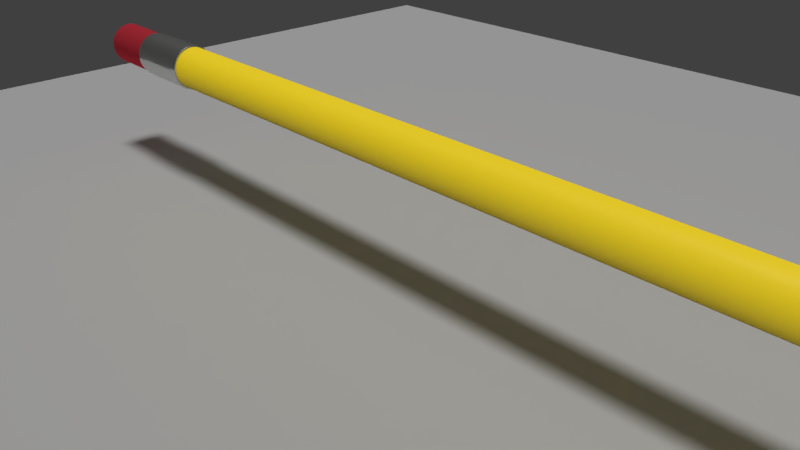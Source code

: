 # Source: Pencil.blend  (saved by Blender 2.79.0; exported with 4.5.12 LTS)
import bpy
from mathutils import Matrix  # noqa: F401  (used for matrix-valued properties, if any)

bpy.ops.wm.read_factory_settings(use_empty=True)
scene = bpy.context.scene
scene.name = 'Scene'

# ---- collections
col_collection_1 = bpy.data.collections.new('Collection 1'); scene.collection.children.link(col_collection_1)

# ---- materials (node trees are filled in below, after node groups)
mat_pensil = bpy.data.materials.new("Pensil'")
mat_pensil.alpha_threshold = 0.0
mat_pensil.roughness = 0.5
mat_material_001 = bpy.data.materials.new('Material.001')
mat_material_001.alpha_threshold = 0.0
mat_material_001.roughness = 0.5
mat_material_002 = bpy.data.materials.new('Material.002')
mat_material_002.alpha_threshold = 0.0
mat_material_002.roughness = 0.5
mat_material = bpy.data.materials.new('Material')
mat_material.alpha_threshold = 0.0
mat_material.roughness = 0.5
mat_material_003 = bpy.data.materials.new('Material.003')
mat_material_003.alpha_threshold = 0.0
mat_material_003.roughness = 0.5

# ---- material node trees
mat_pensil.use_nodes = True; mat_pensil.node_tree.nodes.clear()
_N = mat_pensil.node_tree.nodes; _L = mat_pensil.node_tree.links
n0 = _N.new('ShaderNodeAmbientOcclusion'); n0.name = 'Ambient Occlusion'; n0.location = (-178, 492)
n0.samples = 1
n0.inputs[0].default_value = (0.8, 0.5885, 0.001487, 1.0)
n0.inputs[1].default_value = 0.0
n1 = _N.new('ShaderNodeMixShader'); n1.name = 'Mix Shader'; n1.location = (230, 366)
n1.inputs[0].default_value = 0.088
n2 = _N.new('ShaderNodeBsdfPrincipled'); n2.name = 'Principled BSDF'; n2.location = (-89, 354)
n2.width = 150
n2.subsurface_method = 'BURLEY'
n2.inputs[1].default_value = 0.3917
n2.inputs[3].default_value = 1.45
n2.inputs[9].default_value = (1.0, 1.0, 1.0)
n3 = _N.new('ShaderNodeOutputMaterial'); n3.name = 'Material Output'; n3.location = (503, 462)
_L.new(n2.outputs[0], n1.inputs[2])
_L.new(n1.outputs[0], n3.inputs[0])
_L.new(n0.outputs[0], n1.inputs[1])
n3.is_active_output = True
mat_material_001.use_nodes = True; mat_material_001.node_tree.nodes.clear()
_N = mat_material_001.node_tree.nodes; _L = mat_material_001.node_tree.links
n0 = _N.new('ShaderNodeOutputMaterial'); n0.name = 'Material Output'; n0.location = (300, 300)
n1 = _N.new('ShaderNodeBsdfDiffuse'); n1.name = 'Diffuse BSDF'; n1.location = (10, 300)
n1.inputs[0].default_value = (0.8, 0.05127, 0.07765, 1.0)
_L.new(n1.outputs[0], n0.inputs[0])
n0.is_active_output = True
mat_material_002.use_nodes = True; mat_material_002.node_tree.nodes.clear()
_N = mat_material_002.node_tree.nodes; _L = mat_material_002.node_tree.links
n0 = _N.new('ShaderNodeMixShader'); n0.name = 'Mix Shader'; n0.location = (197, 369)
n1 = _N.new('ShaderNodeBsdfAnisotropic'); n1.name = 'Glossy BSDF'; n1.location = (-171, 356)
n1.distribution = 'GGX'
n1.inputs[0].default_value = (0.7761, 0.8, 0.7526, 1.0)
n1.inputs[1].default_value = 0.4655
n2 = _N.new('ShaderNodeBsdfAnisotropic'); n2.name = 'Anisotropic BSDF'; n2.location = (29, 280)
n2.distribution = 'GGX'
n2.inputs[1].default_value = 0.0
n2.inputs[2].default_value = 0.5
n3 = _N.new('ShaderNodeOutputMaterial'); n3.name = 'Material Output'; n3.location = (398, 357)
_L.new(n0.outputs[0], n3.inputs[0])
_L.new(n1.outputs[0], n0.inputs[1])
_L.new(n2.outputs[0], n0.inputs[2])
n3.is_active_output = True
mat_material.use_nodes = True; mat_material.node_tree.nodes.clear()
_N = mat_material.node_tree.nodes; _L = mat_material.node_tree.links
n0 = _N.new('ShaderNodeOutputMaterial'); n0.name = 'Material Output'; n0.location = (300, 300)
n1 = _N.new('ShaderNodeBsdfDiffuse'); n1.name = 'Diffuse BSDF'; n1.location = (10, 300)
n1.inputs[0].default_value = (0.8, 0.3092, 0.2239, 1.0)
_L.new(n1.outputs[0], n0.inputs[0])
n0.is_active_output = True
mat_material_003.use_nodes = True; mat_material_003.node_tree.nodes.clear()
_N = mat_material_003.node_tree.nodes; _L = mat_material_003.node_tree.links
n0 = _N.new('ShaderNodeOutputMaterial'); n0.name = 'Material Output'; n0.location = (300, 300)
n1 = _N.new('ShaderNodeBsdfDiffuse'); n1.name = 'Diffuse BSDF'; n1.location = (10, 300)
n1.inputs[0].default_value = (0.06681, 0.06681, 0.06681, 1.0)
_L.new(n1.outputs[0], n0.inputs[0])
n0.is_active_output = True

# ---- world
world_world = bpy.data.worlds.new('World'); scene.world = world_world
world_world.color = (0.05088, 0.05088, 0.05088)
world_world.use_sun_shadow = False
world_world.sun_shadow_jitter_overblur = 0.0
world_world.cycles.sampling_method = 'MANUAL'

# ---- cameras
cam_camera = bpy.data.cameras.new('Camera')
cam_camera.clip_end = 100.0
cam_camera.lens = 35.0
cam_camera.sensor_width = 32.0
cam_camera.sensor_height = 18.0
cam_camera.ortho_scale = 7.314
cam_camera.dof.focus_distance = 0.0

# ---- lights
light_sun = bpy.data.lights.new('Sun', 'SUN')
light_sun.transmission_factor = 0.0
light_sun.angle = 0.1993
light_sun.energy = 1.0
light_sun.shadow_buffer_clip_start = 0.5
light_sun.shadow_soft_size = 0.1
light_sun.shadow_cascade_max_distance = 1000.0

# ---- meshes
me_plane = bpy.data.meshes.new('Plane')
me_plane.from_pydata([(-1.0, -1.0, 0.0), (1.0, -1.0, 0.0), (-1.0, 1.0, 0.0), (1.0, 1.0, 0.0)], [], [(0, 1, 3, 2)])
me_plane.use_remesh_preserve_volume = False
me_plane.use_remesh_preserve_attributes = False
me_plane.use_mirror_vertex_groups = False
me_plane.update()
me_cone = bpy.data.meshes.new('Cone')
me_cone.from_pydata([(0.0, 1.0, -1.0), (0.1951, 0.9808, -1.0), (0.3827, 0.9239, -1.0), (0.5556, 0.8315, -1.0), (0.7071, 0.7071, -1.0), (0.8315, 0.5556, -1.0), (0.9239, 0.3827, -1.0), (0.9808, 0.1951, -1.0), (1.0, 7.55e-08, -1.0), (0.9808, -0.1951, -1.0), (0.9239, -0.3827, -1.0), (0.8315, -0.5556, -1.0), (0.7071, -0.7071, -1.0), (0.5556, -0.8315, -1.0), (0.3827, -0.9239, -1.0), (0.1951, -0.9808, -1.0), (-3.258e-07, -1.0, -1.0), (-0.1951, -0.9808, -1.0), (-0.3827, -0.9239, -1.0), (-0.5556, -0.8315, -1.0), (-0.7071, -0.7071, -1.0), (-0.8315, -0.5556, -1.0), (-0.9239, -0.3827, -1.0), (0.0, 0.0, 1.0), (-0.9808, -0.1951, -1.0), (-1.0, 9.656e-07, -1.0), (-0.9808, 0.1951, -1.0), (-0.9239, 0.3827, -1.0), (-0.8315, 0.5556, -1.0), (-0.7071, 0.7071, -1.0), (-0.5556, 0.8315, -1.0), (-0.3827, 0.9239, -1.0), (-0.1951, 0.9808, -1.0), (-0.7582, 1.0, -19.7), (-0.5631, 0.9808, -19.7), (-0.3755, 0.9239, -19.7), (-0.2026, 0.8315, -19.7), (-0.05106, 0.7071, -19.7), (0.0733, 0.5556, -19.7), (0.1657, 0.3827, -19.7), (0.2226, 0.1951, -19.7), (0.2418, 1.009e-07, -19.7), (0.2226, -0.1951, -19.7), (0.1657, -0.3827, -19.7), (0.0733, -0.5556, -19.7), (-0.05106, -0.7071, -19.7), (-0.2026, -0.8315, -19.7), (-0.3755, -0.9239, -19.7), (-0.5631, -0.9808, -19.7), (-0.7582, -1.0, -19.7), (-0.9533, -0.9808, -19.7), (-1.141, -0.9239, -19.7), (-1.314, -0.8315, -19.7), (-1.465, -0.7071, -19.7), (-1.59, -0.5556, -19.7), (-1.682, -0.3827, -19.7), (-1.739, -0.1951, -19.7), (-1.758, 9.91e-07, -19.7), (-1.739, 0.1951, -19.7), (-1.682, 0.3827, -19.7), (-1.59, 0.5556, -19.7), (-1.465, 0.7071, -19.7), (-1.314, 0.8315, -19.7), (-1.141, 0.9239, -19.7), (-0.9533, 0.9808, -19.7), (-0.7582, 1.08, -19.7), (-0.5474, 1.059, -19.7), (-0.3448, 0.9979, -19.7), (-0.1581, 0.8981, -19.7), (0.005599, 0.7638, -19.7), (0.1399, 0.6001, -19.7), (0.2397, 0.4133, -19.7), (0.3012, 0.2107, -19.7), (0.322, 8.614e-08, -19.7), (0.3012, -0.2107, -19.7), (0.2397, -0.4133, -19.7), (0.1399, -0.6001, -19.7), (0.005599, -0.7638, -19.7), (-0.1581, -0.8981, -19.7), (-0.3448, -0.9979, -19.7), (-0.5474, -1.059, -19.7), (-0.7582, -1.08, -19.7), (-0.9689, -1.059, -19.7), (-1.172, -0.9979, -19.7), (-1.358, -0.8981, -19.7), (-1.522, -0.7638, -19.7), (-1.656, -0.6001, -19.7), (-1.756, -0.4133, -19.7), (-1.818, -0.2107, -19.7), (-1.838, 1.048e-06, -19.7), (-1.818, 0.2107, -19.7), (-1.756, 0.4133, -19.7), (-1.656, 0.6001, -19.7), (-1.522, 0.7638, -19.7), (-1.358, 0.8981, -19.7), (-1.172, 0.9979, -19.7), (-0.9689, 1.059, -19.7), (-0.823, 1.08, -21.25), (-0.6123, 1.059, -21.25), (-0.4096, 0.9979, -21.25), (-0.2229, 0.8981, -21.25), (-0.05922, 0.7638, -21.25), (0.07511, 0.6001, -21.25), (0.1749, 0.4133, -21.25), (0.2364, 0.2107, -21.25), (0.2571, 8.286e-08, -21.25), (0.2364, -0.2107, -21.25), (0.1749, -0.4133, -21.25), (0.07511, -0.6001, -21.25), (-0.05922, -0.7638, -21.25), (-0.2229, -0.8981, -21.25), (-0.4096, -0.9979, -21.25), (-0.6123, -1.059, -21.25), (-0.823, -1.08, -21.25), (-1.034, -1.059, -21.25), (-1.236, -0.9979, -21.25), (-1.423, -0.8981, -21.25), (-1.587, -0.7638, -21.25), (-1.721, -0.6001, -21.25), (-1.821, -0.4133, -21.25), (-1.882, -0.2107, -21.25), (-1.903, 1.044e-06, -21.25), (-1.882, 0.2107, -21.25), (-1.821, 0.4133, -21.25), (-1.721, 0.6001, -21.25), (-1.587, 0.7638, -21.25), (-1.423, 0.8981, -21.25), (-1.236, 0.9979, -21.25), (-1.034, 1.059, -21.25), (-0.823, 1.003, -21.25), (-0.6273, 0.9839, -21.25), (-0.4391, 0.9268, -21.25), (-0.2657, 0.8341, -21.25), (-0.1137, 0.7093, -21.25), (0.01108, 0.5573, -21.25), (0.1038, 0.3839, -21.25), (0.1609, 0.1957, -21.25), (0.1801, 1.006e-07, -21.25), (0.1609, -0.1957, -21.25), (0.1038, -0.3839, -21.25), (0.01108, -0.5573, -21.25), (-0.1137, -0.7093, -21.25), (-0.2657, -0.8341, -21.25), (-0.4391, -0.9268, -21.25), (-0.6273, -0.9839, -21.25), (-0.823, -1.003, -21.25), (-1.019, -0.9839, -21.25), (-1.207, -0.9268, -21.25), (-1.38, -0.8341, -21.25), (-1.532, -0.7093, -21.25), (-1.657, -0.5573, -21.25), (-1.75, -0.3839, -21.25), (-1.807, -0.1957, -21.25), (-1.826, 9.935e-07, -21.25), (-1.807, 0.1957, -21.25), (-1.75, 0.3839, -21.25), (-1.657, 0.5573, -21.25), (-1.532, 0.7093, -21.25), (-1.38, 0.8341, -21.25), (-1.207, 0.9268, -21.25), (-1.019, 0.9839, -21.25), (-0.8952, 0.5226, -22.5), (-0.7935, 0.5126, -22.5), (-0.6956, 0.4829, -22.5), (-0.6054, 0.4347, -22.5), (-0.5263, 0.3698, -22.5), (-0.4615, 0.2907, -22.5), (-0.4132, 0.2005, -22.5), (-0.3836, 0.1027, -22.5), (-0.3735, 0.0008816, -22.5), (-0.3836, -0.1009, -22.5), (-0.4132, -0.1988, -22.5), (-0.4615, -0.289, -22.5), (-0.5263, -0.368, -22.5), (-0.6054, -0.4329, -22.5), (-0.6956, -0.4811, -22.5), (-0.7935, -0.5108, -22.5), (-0.8952, -0.5208, -22.5), (-0.997, -0.5108, -22.5), (-1.095, -0.4811, -22.5), (-1.185, -0.4329, -22.5), (-1.264, -0.368, -22.5), (-1.329, -0.289, -22.5), (-1.377, -0.1988, -22.5), (-1.407, -0.1009, -22.5), (-1.417, 0.0008819, -22.5), (-1.407, 0.1027, -22.5), (-1.377, 0.2005, -22.5), (-1.329, 0.2907, -22.5), (-1.264, 0.3698, -22.5), (-1.185, 0.4347, -22.5), (-1.095, 0.4829, -22.5), (-0.997, 0.5126, -22.5), (-1.089, -0.983, -22.47), (-0.8932, -1.002, -22.47), (-0.1839, 0.7102, -22.47), (-0.3359, 0.835, -22.47), (-1.089, 0.9847, -22.47), (-1.277, 0.9276, -22.47), (-1.277, -0.9259, -22.47), (-0.05911, 0.5582, -22.47), (-0.8932, 1.004, -22.47), (-1.45, -0.8332, -22.47), (0.03359, 0.3848, -22.47), (-1.602, -0.7084, -22.47), (0.09067, 0.1966, -22.47), (-1.727, -0.5564, -22.47), (0.1099, 0.0008816, -22.47), (-1.82, -0.383, -22.47), (0.09067, -0.1948, -22.47), (-1.877, -0.1948, -22.47), (0.03359, -0.383, -22.47), (-1.896, 0.0008825, -22.47), (-0.05911, -0.5564, -22.47), (-1.877, 0.1966, -22.47), (-0.1839, -0.7084, -22.47), (-1.82, 0.3848, -22.47), (-0.3359, -0.8332, -22.47), (-1.727, 0.5582, -22.47), (-0.5093, -0.9259, -22.47), (-0.6975, 0.9847, -22.47), (-1.602, 0.7102, -22.47), (-0.6975, -0.983, -22.47), (-0.5093, 0.9276, -22.47), (-1.45, 0.835, -22.47), (-0.8952, 1.004, -22.5), (-0.6995, 0.9847, -22.5), (-0.5114, 0.9276, -22.5), (-0.3379, 0.835, -22.5), (-0.1859, 0.7102, -22.5), (-0.06116, 0.5582, -22.5), (0.03154, 0.3848, -22.5), (0.08862, 0.1966, -22.5), (0.1079, 0.0008816, -22.5), (0.08862, -0.1948, -22.5), (0.03154, -0.383, -22.5), (-0.06116, -0.5564, -22.5), (-0.1859, -0.7084, -22.5), (-0.3379, -0.8332, -22.5), (-0.5114, -0.9259, -22.5), (-0.6995, -0.983, -22.5), (-0.8952, -1.002, -22.5), (-1.091, -0.983, -22.5), (-1.279, -0.9259, -22.5), (-1.453, -0.8332, -22.5), (-1.605, -0.7084, -22.5), (-1.729, -0.5564, -22.5), (-1.822, -0.383, -22.5), (-1.879, -0.1948, -22.5), (-1.898, 0.0008825, -22.5), (-1.879, 0.1966, -22.5), (-1.822, 0.3848, -22.5), (-1.729, 0.5582, -22.5), (-1.605, 0.7102, -22.5), (-1.453, 0.835, -22.5), (-1.279, 0.9276, -22.5), (-1.091, 0.9847, -22.5), (-0.8383, -1.002, -21.69), (-0.281, 0.835, -21.69), (-1.222, 0.9276, -21.69), (-1.034, -0.983, -21.69), (-0.129, 0.7102, -21.69), (-1.034, 0.9847, -21.69), (-1.222, -0.9259, -21.69), (-0.004262, 0.5582, -21.69), (-0.8383, 1.004, -21.69), (-1.396, -0.8332, -21.69), (0.08844, 0.3848, -21.69), (-1.548, -0.7084, -21.69), (0.1455, 0.1966, -21.69), (-1.672, -0.5564, -21.69), (0.1648, 0.0008816, -21.69), (-1.765, -0.383, -21.69), (0.1455, -0.1948, -21.69), (-1.822, -0.1948, -21.69), (0.08844, -0.383, -21.69), (-1.841, 0.0008825, -21.69), (-0.004262, -0.5564, -21.69), (-1.822, 0.1966, -21.69), (-0.129, -0.7084, -21.69), (-1.765, 0.3848, -21.69), (-0.281, -0.8332, -21.69), (-1.672, 0.5582, -21.69), (-0.4545, -0.9259, -21.69), (-0.6426, 0.9847, -21.69), (-1.548, 0.7102, -21.69), (-0.6426, -0.983, -21.69), (-0.4545, 0.9276, -21.69), (-1.396, 0.835, -21.69), (-0.757, -1.0, -19.68), (-0.5619, -0.9808, -19.68), (-1.313, 0.8315, -19.68), (-1.464, 0.7071, -19.68), (-0.2014, 0.8315, -19.68), (-0.3743, 0.9239, -19.68), (0.1669, -0.3827, -19.68), (0.2238, -0.1951, -19.68), (-1.738, -0.1951, -19.68), (-1.681, -0.3827, -19.68), (-0.9521, -0.9808, -19.68), (-1.14, 0.9239, -19.68), (-0.0499, 0.7071, -19.68), (0.07447, -0.5556, -19.68), (-1.757, 9.91e-07, -19.68), (-1.14, -0.9239, -19.68), (-0.9521, 0.9808, -19.68), (0.07447, 0.5556, -19.68), (-0.757, 1.0, -19.68), (-0.0499, -0.7071, -19.68), (-1.738, 0.1951, -19.68), (-1.313, -0.8315, -19.68), (0.1669, 0.3827, -19.68), (-0.2014, -0.8315, -19.68), (-1.681, 0.3827, -19.68), (-1.464, -0.7071, -19.68), (0.2238, 0.1951, -19.68), (-0.5619, 0.9808, -19.68), (-0.3743, -0.9239, -19.68), (-1.588, 0.5556, -19.68), (-1.588, -0.5556, -19.68), (0.243, 1.009e-07, -19.68), (-1.381, 0.8341, -21.27), (-0.4398, 0.9268, -21.27), (-0.628, -0.9838, -21.27), (-1.533, 0.7094, -21.27), (-0.628, 0.9839, -21.27), (-0.4398, -0.9267, -21.27), (-1.658, 0.5573, -21.27), (-0.2664, -0.834, -21.27), (-1.75, 0.3839, -21.27), (-0.1143, -0.7093, -21.27), (-1.808, 0.1957, -21.27), (0.0104, -0.5573, -21.27), (-1.827, 4.009e-05, -21.27), (0.1031, -0.3838, -21.27), (-1.808, -0.1957, -21.27), (0.1602, -0.1957, -21.27), (-1.75, -0.3838, -21.27), (0.1795, 3.919e-05, -21.27), (-1.658, -0.5573, -21.27), (0.1602, 0.1957, -21.27), (-1.533, -0.7093, -21.27), (0.1031, 0.3839, -21.27), (-1.381, -0.834, -21.27), (-0.8237, 1.003, -21.27), (0.0104, 0.5573, -21.27), (-1.208, -0.9267, -21.27), (-1.019, 0.9839, -21.27), (-0.1143, 0.7094, -21.27), (-1.019, -0.9838, -21.27), (-1.208, 0.9268, -21.27), (-0.2664, 0.8341, -21.27), (-0.8237, -1.003, -21.27), (0.1932, -0.9808, -1.047), (-0.709, 0.7071, -1.047), (0.3808, 0.9239, -1.047), (0.9789, -0.1951, -1.047), (-0.9258, -0.3827, -1.047), (-0.001896, -1.0, -1.047), (-0.5575, 0.8315, -1.047), (0.5537, 0.8315, -1.047), (0.922, -0.3827, -1.047), (-0.9827, -0.1951, -1.047), (-0.197, -0.9808, -1.047), (-0.3846, 0.9239, -1.047), (0.7052, 0.7071, -1.047), (0.8296, -0.5556, -1.047), (-1.002, 9.657e-07, -1.047), (-0.3846, -0.9239, -1.047), (-0.197, 0.9808, -1.047), (0.8296, 0.5556, -1.047), (-0.001896, 1.0, -1.047), (0.7052, -0.7071, -1.047), (-0.9827, 0.1951, -1.047), (-0.5575, -0.8315, -1.047), (0.922, 0.3827, -1.047), (0.5537, -0.8315, -1.047), (-0.9258, 0.3827, -1.047), (-0.709, -0.7071, -1.047), (0.9789, 0.1951, -1.047), (0.1932, 0.9808, -1.047), (0.3808, -0.9239, -1.047), (-0.8334, 0.5556, -1.047), (-0.8334, -0.5556, -1.047), (0.9981, 7.556e-08, -1.047), (0.1392, -0.6001, -19.72), (0.239, -0.4134, -19.72), (-1.818, 0.2107, -19.72), (-1.839, -1.874e-05, -19.72), (0.004877, -0.7638, -19.72), (-1.757, 0.4133, -19.72), (-0.1588, -0.8981, -19.72), (-1.657, 0.6001, -19.72), (-0.3455, -0.9979, -19.72), (-0.5482, 1.059, -19.72), (-0.7589, 1.08, -19.72), (-1.523, 0.7637, -19.72), (-0.5482, -1.059, -19.72), (-0.3455, 0.9979, -19.72), (-1.359, 0.8981, -19.72), (-0.7589, -1.08, -19.72), (-0.1588, 0.8981, -19.72), (-1.172, 0.9979, -19.72), (-0.9696, -1.059, -19.72), (0.004877, 0.7637, -19.72), (-0.9696, 1.059, -19.72), (-1.172, -0.9979, -19.72), (0.1392, 0.6001, -19.72), (-1.359, -0.8981, -19.72), (0.239, 0.4133, -19.72), (-1.523, -0.7638, -19.72), (0.3005, 0.2107, -19.72), (-1.657, -0.6001, -19.72), (0.3212, -1.97e-05, -19.72), (-1.757, -0.4134, -19.72), (0.3005, -0.2107, -19.72), (-1.818, -0.2107, -19.72), (-0.596, 0.596, -0.6859), (-0.3204, 0.7734, -0.6743), (0.3202, 0.7731, -0.6736), (0.0, 0.835, -0.67), (-0.7042, 0.4706, -0.694), (-0.4665, 0.6981, -0.6792), (-0.163, 0.8195, -0.6712), (-0.7868, 0.3259, -0.7033), (0.163, 0.8194, -0.6708), (-0.8165, -0.1624, -0.665), (-0.8269, 0.1645, -0.6861), (-0.8366, 8.078e-07, -0.6732), (0.5702, 0.5702, -0.6128), (0.7431, 0.3078, -0.6086), (0.8304, 6.269e-08, -0.6607), (0.4545, 0.6802, -0.636), (0.6667, 0.4455, -0.6038), (0.7981, 0.1588, -0.6275), (-0.121, -0.6082, -0.2401), (0.4469, -0.4469, -0.2642), (0.5506, -0.3679, -0.3244), (0.23, -0.5554, -0.2023), (-1.972e-07, -0.6051, -0.2101), (0.7444, -0.1481, -0.518), (0.6502, -0.2693, -0.4076), (0.34, -0.5089, -0.2241), (0.1168, -0.5873, -0.1977), (-0.3584, -0.5364, -0.2902), (-0.5915, -0.3953, -0.4229), (-0.7057, -0.2923, -0.5278), (-0.2403, -0.5801, -0.2558), (-0.4755, -0.4755, -0.345)], [], [(0, 420, 425, 1), (1, 425, 419, 2), (2, 419, 432, 3), (3, 432, 429, 4), (4, 429, 433, 5), (5, 433, 430, 6), (6, 430, 434, 7), (7, 434, 431, 8), (8, 431, 440, 9), (9, 440, 441, 10), (10, 441, 437, 11), (11, 437, 436, 12), (12, 436, 442, 13), (13, 442, 438, 14), (14, 438, 443, 15), (15, 443, 439, 16), (16, 439, 435, 17), (17, 435, 447, 18), (18, 447, 444, 19), (19, 444, 448, 20), (20, 448, 445, 21), (21, 445, 446, 22), (22, 446, 426, 24), (24, 426, 428, 25), (25, 428, 427, 26), (26, 427, 424, 27), (27, 424, 421, 28), (28, 421, 417, 29), (29, 417, 422, 30), (30, 422, 418, 31), (31, 418, 423, 32), (32, 423, 420, 0), (290, 289, 49, 48), (40, 41, 73, 72), (292, 291, 62, 61), (294, 293, 36, 35), (296, 295, 43, 42), (298, 297, 56, 55), (289, 299, 50, 49), (291, 300, 63, 62), (293, 301, 37, 36), (295, 302, 44, 43), (297, 303, 57, 56), (299, 304, 51, 50), (300, 305, 64, 63), (301, 306, 38, 37), (305, 307, 33, 64), (302, 308, 45, 44), (303, 309, 58, 57), (304, 310, 52, 51), (306, 311, 39, 38), (308, 312, 46, 45), (309, 313, 59, 58), (310, 314, 53, 52), (311, 315, 40, 39), (307, 316, 34, 33), (312, 317, 47, 46), (313, 318, 60, 59), (314, 319, 54, 53), (315, 320, 41, 40), (317, 290, 48, 47), (318, 292, 61, 60), (319, 298, 55, 54), (316, 294, 35, 34), (320, 296, 42, 41), (386, 385, 108, 107), (54, 55, 87, 86), (41, 42, 74, 73), (55, 56, 88, 87), (42, 43, 75, 74), (56, 57, 89, 88), (43, 44, 76, 75), (57, 58, 90, 89), (44, 45, 77, 76), (58, 59, 91, 90), (45, 46, 78, 77), (59, 60, 92, 91), (46, 47, 79, 78), (33, 34, 66, 65), (60, 61, 93, 92), (47, 48, 80, 79), (34, 35, 67, 66), (61, 62, 94, 93), (48, 49, 81, 80), (35, 36, 68, 67), (62, 63, 95, 94), (49, 50, 82, 81), (36, 37, 69, 68), (63, 64, 96, 95), (50, 51, 83, 82), (37, 38, 70, 69), (64, 33, 65, 96), (51, 52, 84, 83), (38, 39, 71, 70), (52, 53, 85, 84), (39, 40, 72, 71), (53, 54, 86, 85), (110, 111, 143, 142), (388, 387, 122, 121), (385, 389, 109, 108), (387, 390, 123, 122), (389, 391, 110, 109), (390, 392, 124, 123), (391, 393, 111, 110), (395, 394, 98, 97), (392, 396, 125, 124), (393, 397, 112, 111), (394, 398, 99, 98), (396, 399, 126, 125), (397, 400, 113, 112), (398, 401, 100, 99), (399, 402, 127, 126), (400, 403, 114, 113), (401, 404, 101, 100), (402, 405, 128, 127), (403, 406, 115, 114), (404, 407, 102, 101), (405, 395, 97, 128), (406, 408, 116, 115), (407, 409, 103, 102), (408, 410, 117, 116), (409, 411, 104, 103), (410, 412, 118, 117), (411, 413, 105, 104), (412, 414, 119, 118), (413, 415, 106, 105), (414, 416, 120, 119), (415, 386, 107, 106), (416, 388, 121, 120), (194, 193, 242, 241), (97, 98, 130, 129), (124, 125, 157, 156), (111, 112, 144, 143), (98, 99, 131, 130), (125, 126, 158, 157), (112, 113, 145, 144), (99, 100, 132, 131), (126, 127, 159, 158), (113, 114, 146, 145), (100, 101, 133, 132), (127, 128, 160, 159), (114, 115, 147, 146), (101, 102, 134, 133), (128, 97, 129, 160), (115, 116, 148, 147), (102, 103, 135, 134), (116, 117, 149, 148), (103, 104, 136, 135), (117, 118, 150, 149), (104, 105, 137, 136), (118, 119, 151, 150), (105, 106, 138, 137), (119, 120, 152, 151), (106, 107, 139, 138), (120, 121, 153, 152), (107, 108, 140, 139), (121, 122, 154, 153), (108, 109, 141, 140), (122, 123, 155, 154), (109, 110, 142, 141), (123, 124, 156, 155), (161, 162, 163, 164, 165, 166, 167, 168, 169, 170, 171, 172, 173, 174, 175, 176, 177, 178, 179, 180, 181, 182, 183, 184, 185, 186, 187, 188, 189, 190, 191, 192), (196, 195, 229, 228), (198, 197, 256, 255), (193, 199, 243, 242), (195, 200, 230, 229), (197, 201, 225, 256), (199, 202, 244, 243), (200, 203, 231, 230), (202, 204, 245, 244), (203, 205, 232, 231), (204, 206, 246, 245), (205, 207, 233, 232), (206, 208, 247, 246), (207, 209, 234, 233), (208, 210, 248, 247), (209, 211, 235, 234), (210, 212, 249, 248), (211, 213, 236, 235), (212, 214, 250, 249), (213, 215, 237, 236), (214, 216, 251, 250), (215, 217, 238, 237), (216, 218, 252, 251), (217, 219, 239, 238), (201, 220, 226, 225), (218, 221, 253, 252), (219, 222, 240, 239), (220, 223, 227, 226), (221, 224, 254, 253), (222, 194, 241, 240), (223, 196, 228, 227), (224, 198, 255, 254), (288, 259, 198, 224), (287, 258, 196, 223), (286, 257, 194, 222), (285, 288, 224, 221), (284, 287, 223, 220), (283, 286, 222, 219), (282, 285, 221, 218), (265, 284, 220, 201), (281, 283, 219, 217), (280, 282, 218, 216), (279, 281, 217, 215), (278, 280, 216, 214), (277, 279, 215, 213), (276, 278, 214, 212), (275, 277, 213, 211), (274, 276, 212, 210), (273, 275, 211, 209), (272, 274, 210, 208), (271, 273, 209, 207), (270, 272, 208, 206), (269, 271, 207, 205), (268, 270, 206, 204), (267, 269, 205, 203), (266, 268, 204, 202), (264, 267, 203, 200), (263, 266, 202, 199), (262, 265, 201, 197), (261, 264, 200, 195), (260, 263, 199, 193), (259, 262, 197, 198), (258, 261, 195, 196), (257, 260, 193, 194), (162, 161, 225, 226), (163, 162, 226, 227), (164, 163, 227, 228), (165, 164, 228, 229), (166, 165, 229, 230), (167, 166, 230, 231), (168, 167, 231, 232), (169, 168, 232, 233), (170, 169, 233, 234), (171, 170, 234, 235), (172, 171, 235, 236), (173, 172, 236, 237), (174, 173, 237, 238), (175, 174, 238, 239), (176, 175, 239, 240), (177, 176, 240, 241), (178, 177, 241, 242), (179, 178, 242, 243), (180, 179, 243, 244), (181, 180, 244, 245), (182, 181, 245, 246), (183, 182, 246, 247), (184, 183, 247, 248), (185, 184, 248, 249), (186, 185, 249, 250), (187, 186, 250, 251), (188, 187, 251, 252), (189, 188, 252, 253), (190, 189, 253, 254), (191, 190, 254, 255), (192, 191, 255, 256), (161, 192, 256, 225), (352, 349, 260, 257), (351, 348, 261, 258), (350, 347, 262, 259), (349, 346, 263, 260), (348, 345, 264, 261), (347, 344, 265, 262), (346, 343, 266, 263), (345, 342, 267, 264), (343, 341, 268, 266), (342, 340, 269, 267), (341, 339, 270, 268), (340, 338, 271, 269), (339, 337, 272, 270), (338, 336, 273, 271), (337, 335, 274, 272), (336, 334, 275, 273), (335, 333, 276, 274), (334, 332, 277, 275), (333, 331, 278, 276), (332, 330, 279, 277), (331, 329, 280, 278), (330, 328, 281, 279), (329, 327, 282, 280), (328, 326, 283, 281), (344, 325, 284, 265), (327, 324, 285, 282), (326, 323, 286, 283), (325, 322, 287, 284), (324, 321, 288, 285), (323, 352, 257, 286), (322, 351, 258, 287), (321, 350, 259, 288), (158, 159, 350, 321), (384, 356, 296, 320), (380, 355, 294, 316), (383, 357, 298, 319), (382, 354, 292, 318), (381, 353, 290, 317), (379, 384, 320, 315), (378, 383, 319, 314), (377, 382, 318, 313), (376, 381, 317, 312), (371, 380, 316, 307), (375, 379, 315, 311), (374, 378, 314, 310), (373, 377, 313, 309), (372, 376, 312, 308), (370, 375, 311, 306), (368, 374, 310, 304), (367, 373, 309, 303), (366, 372, 308, 302), (369, 371, 307, 305), (365, 370, 306, 301), (364, 369, 305, 300), (363, 368, 304, 299), (362, 367, 303, 297), (361, 366, 302, 295), (360, 365, 301, 293), (359, 364, 300, 291), (358, 363, 299, 289), (357, 362, 297, 298), (356, 361, 295, 296), (355, 360, 293, 294), (354, 359, 291, 292), (88, 89, 388, 416), (145, 146, 349, 352), (132, 133, 348, 351), (159, 160, 347, 350), (146, 147, 346, 349), (133, 134, 345, 348), (160, 129, 344, 347), (147, 148, 343, 346), (134, 135, 342, 345), (148, 149, 341, 343), (135, 136, 340, 342), (149, 150, 339, 341), (136, 137, 338, 340), (150, 151, 337, 339), (137, 138, 336, 338), (151, 152, 335, 337), (138, 139, 334, 336), (152, 153, 333, 335), (139, 140, 332, 334), (153, 154, 331, 333), (140, 141, 330, 332), (154, 155, 329, 331), (141, 142, 328, 330), (155, 156, 327, 329), (142, 143, 326, 328), (129, 130, 325, 344), (156, 157, 324, 327), (143, 144, 323, 326), (130, 131, 322, 325), (157, 158, 321, 324), (144, 145, 352, 323), (131, 132, 351, 322), (8, 9, 356, 384), (1, 2, 355, 380), (21, 22, 357, 383), (28, 29, 354, 382), (14, 15, 353, 381), (7, 8, 384, 379), (20, 21, 383, 378), (27, 28, 382, 377), (13, 14, 381, 376), (0, 1, 380, 371), (6, 7, 379, 375), (19, 20, 378, 374), (26, 27, 377, 373), (12, 13, 376, 372), (5, 6, 375, 370), (18, 19, 374, 368), (25, 26, 373, 367), (11, 12, 372, 366), (32, 0, 371, 369), (4, 5, 370, 365), (31, 32, 369, 364), (17, 18, 368, 363), (24, 25, 367, 362), (10, 11, 366, 361), (3, 4, 365, 360), (30, 31, 364, 359), (16, 17, 363, 358), (22, 24, 362, 357), (9, 10, 361, 356), (2, 3, 360, 355), (29, 30, 359, 354), (15, 16, 358, 353), (353, 358, 289, 290), (74, 75, 386, 415), (87, 88, 416, 414), (73, 74, 415, 413), (86, 87, 414, 412), (72, 73, 413, 411), (85, 86, 412, 410), (71, 72, 411, 409), (84, 85, 410, 408), (70, 71, 409, 407), (83, 84, 408, 406), (96, 65, 395, 405), (69, 70, 407, 404), (82, 83, 406, 403), (95, 96, 405, 402), (68, 69, 404, 401), (81, 82, 403, 400), (94, 95, 402, 399), (67, 68, 401, 398), (80, 81, 400, 397), (93, 94, 399, 396), (66, 67, 398, 394), (79, 80, 397, 393), (92, 93, 396, 392), (65, 66, 394, 395), (78, 79, 393, 391), (91, 92, 392, 390), (77, 78, 391, 389), (90, 91, 390, 387), (76, 77, 389, 385), (89, 90, 387, 388), (75, 76, 385, 386), (421, 424, 23), (423, 418, 23), (417, 421, 23), (425, 420, 23), (420, 423, 23), (422, 417, 23), (419, 425, 23), (418, 422, 23), (428, 426, 23), (427, 428, 23), (424, 427, 23), (432, 419, 23), (434, 430, 23), (429, 432, 23), (431, 434, 23), (433, 429, 23), (430, 433, 23), (441, 440, 23), (435, 439, 23), (438, 442, 23), (437, 441, 23), (443, 438, 23), (436, 437, 23), (440, 431, 23), (439, 443, 23), (442, 436, 23), (448, 444, 23), (445, 448, 23), (447, 435, 23), (446, 445, 23), (444, 447, 23), (426, 446, 23)])
me_cone.polygons.foreach_set('material_index', [3, 3, 3, 3, 3, 3, 3, 3, 3, 3, 3, 3, 3, 3, 3, 3, 3, 3, 3, 3, 3, 3, 3, 3, 3, 3, 3, 3, 3, 3, 3, 3, 0, 2, 0, 0, 0, 0, 0, 0, 0, 0, 0, 0, 0, 0, 0, 0, 0, 0, 0, 0, 0, 0, 0, 0, 0, 0, 0, 0, 0, 0, 0, 0, 0, 2, 2, 2, 2, 2, 2, 2, 2, 2, 2, 2, 2, 2, 2, 2, 2, 2, 2, 2, 2, 2, 2, 2, 2, 2, 2, 2, 2, 2, 2, 2, 2, 2, 2, 2, 2, 2, 2, 2, 2, 2, 2, 2, 2, 2, 2, 2, 2, 2, 2, 2, 2, 2, 2, 2, 2, 2, 2, 2, 2, 2, 2, 2, 2, 1, 2, 2, 2, 2, 2, 2, 2, 2, 2, 2, 2, 2, 2, 2, 2, 2, 2, 2, 2, 2, 2, 2, 2, 2, 2, 2, 2, 2, 2, 2, 2, 1, 1, 1, 1, 1, 1, 1, 1, 1, 1, 1, 1, 1, 1, 1, 1, 1, 1, 1, 1, 1, 1, 1, 1, 1, 1, 1, 1, 1, 1, 1, 1, 1, 1, 1, 1, 1, 1, 1, 1, 1, 1, 1, 1, 1, 1, 1, 1, 1, 1, 1, 1, 1, 1, 1, 1, 1, 1, 1, 1, 1, 1, 1, 1, 1, 1, 1, 1, 1, 1, 1, 1, 1, 1, 1, 1, 1, 1, 1, 1, 1, 1, 1, 1, 1, 1, 1, 1, 1, 1, 1, 1, 1, 1, 1, 1, 1, 1, 1, 1, 1, 1, 1, 1, 1, 1, 1, 1, 1, 1, 1, 1, 1, 1, 1, 1, 1, 1, 1, 1, 1, 1, 1, 1, 1, 1, 1, 1, 1, 0, 0, 0, 0, 0, 0, 0, 0, 0, 0, 0, 0, 0, 0, 0, 0, 0, 0, 0, 0, 0, 0, 0, 0, 0, 0, 0, 0, 0, 0, 0, 2, 1, 1, 1, 1, 1, 1, 1, 1, 1, 1, 1, 1, 1, 1, 1, 1, 1, 1, 1, 1, 1, 1, 1, 1, 1, 1, 1, 1, 1, 1, 1, 0, 0, 0, 0, 0, 0, 0, 0, 0, 0, 0, 0, 0, 0, 0, 0, 0, 0, 0, 0, 0, 0, 0, 0, 0, 0, 0, 0, 0, 0, 0, 0, 0, 2, 2, 2, 2, 2, 2, 2, 2, 2, 2, 2, 2, 2, 2, 2, 2, 2, 2, 2, 2, 2, 2, 2, 2, 2, 2, 2, 2, 2, 2, 2, 4, 4, 4, 4, 4, 4, 4, 4, 4, 4, 4, 4, 4, 4, 4, 4, 4, 4, 4, 4, 4, 4, 4, 4, 4, 4, 4, 4, 4, 4, 4, 4])
me_cone.materials.append(mat_pensil)
me_cone.materials.append(mat_material_001)
me_cone.materials.append(mat_material_002)
me_cone.materials.append(mat_material)
me_cone.materials.append(mat_material_003)
me_cone.use_remesh_preserve_volume = False
me_cone.use_remesh_preserve_attributes = False
me_cone.use_mirror_vertex_groups = False
me_cone.update()

# ---- objects
ob_plane = bpy.data.objects.new('Plane', me_plane)
ob_sun = bpy.data.objects.new('Sun', light_sun)
ob_cone = bpy.data.objects.new('Cone', me_cone)
ob_camera = bpy.data.objects.new('Camera', cam_camera)

# ---- transforms, parenting, visibility, modifiers, constraints
ob_plane.location = (0.9468, -0.668, 0.4045)
ob_plane.scale = (9.762, 9.762, 9.762)
ob_plane.lineart.crease_threshold = 0.0
ob_sun.location = (-0.916, 0.005246, 7.099)
ob_sun.lineart.crease_threshold = 0.0
ob_cone.location = (9.633, -0.5217, 1.902)
ob_cone.rotation_euler = (1.449, 1.448, 1.449)
ob_cone.scale = (0.2846, 0.2785, 0.6398)
ob_cone.lineart.crease_threshold = 0.0
_m = ob_cone.modifiers.new('Subsurf', 'SUBSURF')
_m.uv_smooth = 'PRESERVE_CORNERS'
_m.quality = 2
_m.levels = 3
_m.show_only_control_edges = False
ob_camera.location = (7.481, -6.508, 5.344)
ob_camera.rotation_euler = (1.109, 0.0, 0.8149)
ob_camera.lock_rotations_4d = False
ob_camera.empty_display_type = 'ARROWS'
ob_camera.color = (0.0, 0.0, 0.0, 0.0)
ob_camera.display_type = 'WIRE'
ob_camera.lineart.crease_threshold = 0.0

# ---- collection membership
col_collection_1.objects.link(ob_plane)
col_collection_1.objects.link(ob_sun)
col_collection_1.objects.link(ob_cone)
col_collection_1.objects.link(ob_camera)

# ---- scene / render settings (as saved in the file)
scene.camera = ob_camera
scene.frame_start = 1; scene.frame_end = 250; scene.frame_set(6)
scene.render.engine = 'CYCLES'
scene.render.resolution_percentage = 50
scene.render.dither_intensity = 0.0
scene.cycles.use_denoising = False
scene.cycles.samples = 128
scene.cycles.sampling_pattern = 'TABULATED_SOBOL'
scene.cycles.use_adaptive_sampling = False
scene.cycles.use_light_tree = False
scene.cycles.blur_glossy = 0.0
scene.cycles.sample_clamp_indirect = 0.0
scene.view_settings.view_transform = 'Standard'
bpy.context.view_layer.update()
